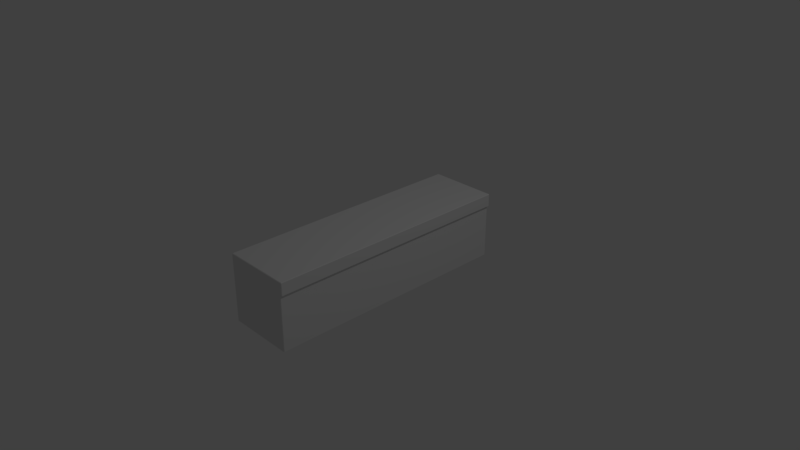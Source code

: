 # Source: stepup.blend  (saved by Blender 2.79.0; exported with 4.5.12 LTS)
import bpy
from mathutils import Matrix  # noqa: F401  (used for matrix-valued properties, if any)

bpy.ops.wm.read_factory_settings(use_empty=True)
scene = bpy.context.scene
scene.name = 'Scene'

# ---- collections
col_collection_1 = bpy.data.collections.new('Collection 1'); scene.collection.children.link(col_collection_1)

# ---- materials (node trees are filled in below, after node groups)
mat_material = bpy.data.materials.new('Material')
mat_material.alpha_threshold = 0.0
mat_material.use_transparent_shadow = False
mat_material.roughness = 0.5
mat_material.line_color = (0.0, 0.0, 0.0, 1.0)
mat_material_001 = bpy.data.materials.new('Material.001')
mat_material_001.alpha_threshold = 0.0
mat_material_001.use_transparent_shadow = False
mat_material_001.roughness = 0.5
mat_material_002 = bpy.data.materials.new('Material.002')
mat_material_002.alpha_threshold = 0.0
mat_material_002.use_transparent_shadow = False
mat_material_002.roughness = 0.5

# ---- material node trees

# ---- world
world_world = bpy.data.worlds.new('World'); scene.world = world_world
world_world.color = (0.05088, 0.05088, 0.05088)
world_world.use_sun_shadow = False
world_world.sun_shadow_jitter_overblur = 0.0
world_world.cycles.sampling_method = 'MANUAL'

# ---- cameras
cam_camera = bpy.data.cameras.new('Camera')
cam_camera.clip_end = 100.0
cam_camera.lens = 35.0
cam_camera.sensor_width = 32.0
cam_camera.sensor_height = 18.0
cam_camera.ortho_scale = 7.314
cam_camera.dof.focus_distance = 0.0
cam_camera.dof.aperture_fstop = 128.0

# ---- lights
light_lamp = bpy.data.lights.new('Lamp', 'POINT')
light_lamp.transmission_factor = 0.0
light_lamp.cutoff_distance = 30.0
light_lamp.energy = 100.0
light_lamp.shadow_buffer_clip_start = 1.001
light_lamp.shadow_soft_size = 0.1
light_lamp.shadow_maximum_resolution = 0.006
light_lamp.use_absolute_resolution = True

# ---- meshes
me_cube = bpy.data.meshes.new('Cube')
me_cube.from_pydata([(0.4593, 1.732, -0.4658), (0.4658, 1.725, -0.4658), (0.4658, -1.725, -0.4658), (0.4593, -1.732, -0.4658), (-0.4593, -1.732, -0.4658), (-0.4658, -1.725, -0.4658), (-0.4658, 1.725, -0.4658), (-0.4593, 1.732, -0.4658), (0.4658, 1.725, 0.4658), (0.4658, 1.732, 0.4593), (0.4658, -1.732, 0.4593), (0.4658, -1.725, 0.4658), (-0.4658, -1.725, 0.4593), (-0.4593, -1.732, 0.4593), (-0.4593, -1.725, 0.4658), (-0.4658, 1.725, 0.4593), (-0.4593, 1.725, 0.4658), (-0.4593, 1.732, 0.4593), (0.4593, 1.732, 0.3001), (0.4658, 1.725, 0.2936), (0.4658, -1.725, 0.2936), (0.4593, -1.732, 0.3001), (-0.4658, -1.725, 0.2936), (-0.4593, -1.732, 0.2936), (-0.4593, 1.732, 0.2936), (-0.4658, 1.725, 0.2936), (0.4892, 1.732, 0.3001), (0.4957, 1.725, 0.2936), (0.4892, 1.732, 0.4593), (0.4892, 1.725, 0.4658), (0.4957, 1.725, 0.4593), (0.4892, -1.732, 0.3001), (0.4957, -1.725, 0.2936), (0.4892, -1.732, 0.4593), (0.4957, -1.725, 0.4593), (0.4892, -1.725, 0.4658)], [], [(18, 0, 7, 24), (10, 21, 31, 33), (8, 16, 14, 11), (22, 12, 15, 25), (20, 19, 27, 32), (3, 21, 23, 4), (8, 11, 35, 29), (18, 9, 28, 26), (5, 22, 25, 6), (0, 1, 2, 3, 4, 5, 6, 7), (27, 30, 34, 32), (21, 10, 13, 23), (9, 18, 24, 17), (12, 13, 14), (15, 16, 17), (28, 29, 30), (33, 34, 35), (23, 13, 12, 22), (25, 15, 17, 24), (9, 17, 16, 8), (11, 14, 13, 10), (14, 16, 15, 12), (0, 18, 19, 1), (2, 20, 21, 3), (4, 23, 22, 5), (6, 25, 24, 7), (26, 28, 30, 27), (32, 34, 33, 31), (29, 35, 34, 30), (10, 33, 35, 11), (28, 9, 8, 29), (18, 26, 27, 19), (31, 21, 20, 32), (1, 19, 20, 2)])
me_cube.polygons.foreach_set('material_index', [0, 1, 2, 0, 1, 0, 1, 1, 0, 0, 1, 0, 0, 0, 0, 1, 1, 0, 0, 0, 0, 0, 0, 0, 0, 0, 1, 1, 1, 1, 1, 1, 1, 0])
_uv = me_cube.uv_layers.new(name='UVMap')
_uv.uv.foreach_set('vector', [0.6626, 0.2289, 0.6768, 0.1307, 0.8618, 0.008361, 0.9926, 0.3613, 0.01266, 0.9401, 0.01993, 0.9775, 0.01062, 0.9891, 0.00216, 0.9297, 0.6974, 0.6998, 0.6974, 0.8868, 0.0001449, 0.8868, 0.0001446, 0.6998, 0.04146, 0.4165, 0.04551, 0.3731, 0.9487, 0.4574, 0.9446, 0.5007, 0.02193, 0.9832, 0.5581, 0.9832, 0.5698, 0.995, 0.01288, 0.995, 0.2715, 0.1006, 0.262, 0.1895, 0.00554, 0.3016, 0.0778, 0.006908, 0.5572, 0.9409, 0.01671, 0.935, 0.00734, 0.9247, 0.5625, 0.9324, 0.56, 0.9766, 0.5591, 0.9424, 0.5659, 0.9359, 0.5716, 0.9883, 0.02292, 0.6153, 0.04146, 0.4165, 0.9446, 0.5007, 0.9261, 0.6995, 0.6768, 0.1307, 0.6748, 0.1301, 0.2731, 0.1018, 0.2715, 0.1006, 0.0778, 0.006908, 0.07356, 0.0001446, 0.866, 0.0001446, 0.8618, 0.008361, 0.5678, 0.8987, 0.5623, 0.9299, 0.007612, 0.9216, 0.001995, 0.887, 0.262, 0.1895, 0.2666, 0.2161, 0.04601, 0.3639, 0.00554, 0.3016, 0.6559, 0.2513, 0.6626, 0.2289, 0.9926, 0.3613, 0.9482, 0.4431, 0.04551, 0.3731, 0.04601, 0.3639, 0.05118, 0.3667, 0.9487, 0.4574, 0.941, 0.4468, 0.9482, 0.4431, 0.5643, 0.9306, 0.5625, 0.9324, 0.5623, 0.9299, 0.005358, 0.9223, 0.007612, 0.9216, 0.00734, 0.9247, 0.00554, 0.3016, 0.04601, 0.3639, 0.04551, 0.3731, 0.0001446, 0.3023, 0.9999, 0.3614, 0.9487, 0.4574, 0.9482, 0.4431, 0.9926, 0.3613, 0.6559, 0.2513, 0.9482, 0.4431, 0.941, 0.4468, 0.6512, 0.2566, 0.2683, 0.218, 0.05118, 0.3667, 0.04601, 0.3639, 0.2666, 0.2161, 0.05118, 0.3667, 0.941, 0.4468, 0.9487, 0.4574, 0.04551, 0.3731, 0.6768, 0.1307, 0.6626, 0.2289, 0.6612, 0.2274, 0.6748, 0.1301, 0.2731, 0.1018, 0.2638, 0.1882, 0.262, 0.1895, 0.2715, 0.1006, 0.0778, 0.006908, 0.00554, 0.3016, 0.0001446, 0.3023, 0.07356, 0.0001446, 0.866, 0.0001446, 0.9999, 0.3614, 0.9926, 0.3613, 0.8618, 0.008361, 0.5695, 0.9003, 0.5643, 0.9306, 0.5623, 0.9299, 0.5678, 0.8987, 0.001995, 0.887, 0.007612, 0.9216, 0.005358, 0.9223, 0.0001446, 0.8888, 0.5625, 0.9324, 0.00734, 0.9247, 0.007612, 0.9216, 0.5623, 0.9299, 0.01266, 0.9401, 0.00216, 0.9297, 0.00734, 0.9247, 0.01671, 0.935, 0.5659, 0.9359, 0.5591, 0.9424, 0.5572, 0.9409, 0.5625, 0.9324, 0.56, 0.9766, 0.5716, 0.9883, 0.5698, 0.995, 0.5581, 0.9832, 0.01062, 0.9891, 0.01993, 0.9775, 0.02193, 0.9832, 0.01288, 0.995, 0.6748, 0.1301, 0.6612, 0.2274, 0.2638, 0.1882, 0.2731, 0.1018])
me_cube.materials.append(mat_material)
me_cube.materials.append(mat_material_001)
me_cube.materials.append(mat_material_002)
me_cube.use_remesh_preserve_volume = False
me_cube.use_remesh_preserve_attributes = False
me_cube.use_mirror_vertex_groups = False
me_cube.update()

# ---- objects
ob_cube = bpy.data.objects.new('Cube', me_cube)
ob_lamp = bpy.data.objects.new('Lamp', light_lamp)
ob_camera = bpy.data.objects.new('Camera', cam_camera)

# ---- transforms, parenting, visibility, modifiers, constraints
ob_cube.location = (0.0, 0.0, 0.0)
ob_cube.lock_rotations_4d = False
ob_cube.empty_display_type = 'ARROWS'
ob_cube.lineart.crease_threshold = 0.0
ob_lamp.location = (4.076, 1.005, 5.904)
ob_lamp.rotation_euler = (0.6503, 0.05522, 1.866)
ob_lamp.lock_rotations_4d = False
ob_lamp.empty_display_type = 'ARROWS'
ob_lamp.color = (0.0, 0.0, 0.0, 0.0)
ob_lamp.lineart.crease_threshold = 0.0
ob_camera.location = (7.481, -6.508, 5.344)
ob_camera.rotation_euler = (1.109, 0.0, 0.8149)
ob_camera.lock_rotations_4d = False
ob_camera.empty_display_type = 'ARROWS'
ob_camera.color = (0.0, 0.0, 0.0, 0.0)
ob_camera.display_type = 'WIRE'
ob_camera.lineart.crease_threshold = 0.0

# ---- collection membership
col_collection_1.objects.link(ob_cube)
col_collection_1.objects.link(ob_lamp)
col_collection_1.objects.link(ob_camera)

# ---- scene / render settings (as saved in the file)
scene.camera = ob_camera
scene.frame_start = 1; scene.frame_end = 250; scene.frame_set(1)
scene.render.engine = 'BLENDER_EEVEE_NEXT'
scene.render.resolution_percentage = 50
scene.render.dither_intensity = 0.0
scene.cycles.use_denoising = False
scene.cycles.samples = 128
scene.cycles.sampling_pattern = 'TABULATED_SOBOL'
scene.cycles.use_adaptive_sampling = False
scene.cycles.use_light_tree = False
scene.cycles.blur_glossy = 0.0
scene.cycles.sample_clamp_indirect = 0.0
scene.view_settings.view_transform = 'Standard'
bpy.context.view_layer.update()
